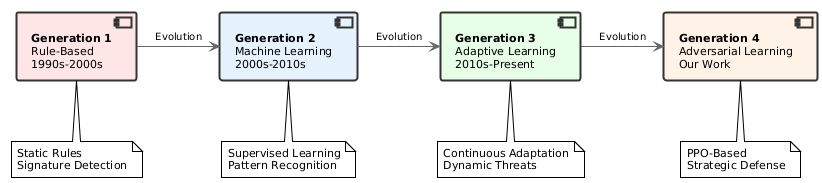

The diagram above was rendered by PlantUML. Its source (embedded in the PNG):
@startuml evolution_timeline_horizontal
!theme plain
skinparam backgroundColor #FFFFFF
skinparam defaultFontName Arial
skinparam defaultFontSize 11

skinparam component {
  BackgroundColor #F8F8F8
  BorderColor #333333
  BorderThickness 2
}

skinparam arrow {
  Color #666666
  FontSize 10
}

component [**Generation 1**\nRule-Based\n1990s-2000s] as Gen1 #FFE6E6
component [**Generation 2**\nMachine Learning\n2000s-2010s] as Gen2 #E6F3FF
component [**Generation 3**\nAdaptive Learning\n2010s-Present] as Gen3 #E6FFE6
component [**Generation 4**\nAdversarial Learning\nOur Work] as Gen4 #FFF2E6

' Horizontal layout
Gen1 -right-> Gen2 : Evolution
Gen2 -right-> Gen3 : Evolution
Gen3 -right-> Gen4 : Evolution

note bottom of Gen1 : Static Rules\nSignature Detection
note bottom of Gen2 : Supervised Learning\nPattern Recognition
note bottom of Gen3 : Continuous Adaptation\nDynamic Threats
note bottom of Gen4 : PPO-Based\nStrategic Defense

@enduml